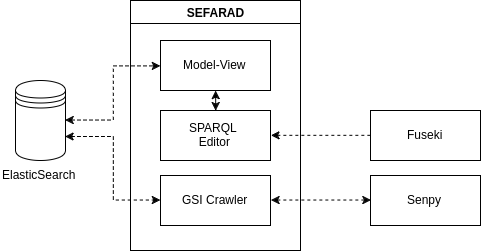

The diagram above was exported from draw.io. Its source (the exported page's mxGraphModel, read from the mxfile embedded in the PNG):
<mxGraphModel dx="1036" dy="654" grid="1" gridSize="10" guides="1" tooltips="1" connect="1" arrows="1" fold="1" page="1" pageScale="1" pageWidth="850" pageHeight="1100" background="#ffffff" math="0" shadow="0">
  <root>
    <mxCell id="0" />
    <mxCell id="1" parent="0" />
    <mxCell id="14" value="SEFARAD" style="swimlane;whiteSpace=wrap;html=1;startSize=23;" vertex="1" parent="1">
      <mxGeometry x="280" y="170" width="170" height="250" as="geometry" />
    </mxCell>
    <mxCell id="30" style="edgeStyle=orthogonalEdgeStyle;rounded=0;html=1;exitX=0.5;exitY=1;entryX=0.5;entryY=0;startArrow=classic;startFill=1;endArrow=classic;endFill=1;jettySize=auto;orthogonalLoop=1;" edge="1" parent="14" source="17" target="27">
      <mxGeometry relative="1" as="geometry" />
    </mxCell>
    <mxCell id="17" value="Model-View" style="html=1;" vertex="1" parent="14">
      <mxGeometry x="30" y="40" width="110" height="50" as="geometry" />
    </mxCell>
    <mxCell id="18" value="GSI Crawler" style="html=1;" vertex="1" parent="14">
      <mxGeometry x="30" y="175" width="110" height="50" as="geometry" />
    </mxCell>
    <mxCell id="27" value="SPARQL&amp;nbsp;&lt;div&gt;Editor&lt;/div&gt;" style="html=1;" vertex="1" parent="14">
      <mxGeometry x="30" y="110" width="110" height="50" as="geometry" />
    </mxCell>
    <mxCell id="23" style="edgeStyle=orthogonalEdgeStyle;rounded=0;html=1;exitX=1;exitY=0.5;entryX=0;entryY=0.5;jettySize=auto;orthogonalLoop=1;startArrow=classic;startFill=1;dashed=1;" edge="1" parent="1" source="3" target="17">
      <mxGeometry relative="1" as="geometry" />
    </mxCell>
    <mxCell id="25" style="edgeStyle=orthogonalEdgeStyle;rounded=0;html=1;exitX=1;exitY=0.7;entryX=0;entryY=0.5;startArrow=classic;startFill=1;jettySize=auto;orthogonalLoop=1;dashed=1;" edge="1" parent="1" source="3" target="18">
      <mxGeometry relative="1" as="geometry" />
    </mxCell>
    <mxCell id="3" value="" style="shape=datastore;whiteSpace=wrap;html=1;" vertex="1" parent="1">
      <mxGeometry x="165" y="250" width="50" height="80" as="geometry" />
    </mxCell>
    <mxCell id="19" value="Fuseki" style="html=1;" vertex="1" parent="1">
      <mxGeometry x="520" y="280" width="110" height="50" as="geometry" />
    </mxCell>
    <mxCell id="29" style="edgeStyle=orthogonalEdgeStyle;rounded=0;html=1;exitX=1;exitY=0.5;entryX=0;entryY=0.5;startArrow=classic;startFill=1;endArrow=none;endFill=0;jettySize=auto;orthogonalLoop=1;dashed=1;" edge="1" parent="1" source="27" target="19">
      <mxGeometry relative="1" as="geometry" />
    </mxCell>
    <mxCell id="31" value="ElasticSearch" style="text;html=1;resizable=0;points=[];autosize=1;align=left;verticalAlign=top;spacingTop=-4;" vertex="1" parent="1">
      <mxGeometry x="150" y="335" width="90" height="20" as="geometry" />
    </mxCell>
    <mxCell id="36" value="Senpy" style="html=1;" vertex="1" parent="1">
      <mxGeometry x="520" y="345" width="110" height="50" as="geometry" />
    </mxCell>
    <mxCell id="37" style="edgeStyle=orthogonalEdgeStyle;rounded=0;html=1;exitX=1;exitY=0.5;entryX=0;entryY=0.5;dashed=1;startArrow=classic;startFill=1;endArrow=classic;endFill=1;jettySize=auto;orthogonalLoop=1;" edge="1" parent="1" source="18" target="36">
      <mxGeometry relative="1" as="geometry" />
    </mxCell>
  </root>
</mxGraphModel>